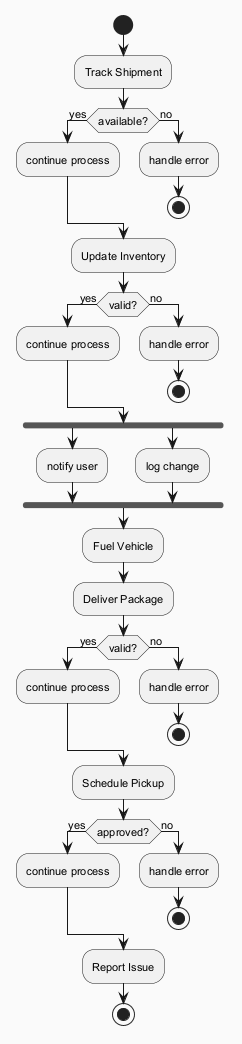

The diagram above was rendered by PlantUML. Its source (embedded in the PNG):
@startuml
skinparam backgroundColor #FAFAFA
skinparam classBackgroundColor #FFF3E0
skinparam classBorderColor #E65100
skinparam defaultFontSize 11
start
:Track Shipment;
if (available?) then (yes)
:continue process;
else (no)
:handle error;
stop
endif
:Update Inventory;
if (valid?) then (yes)
:continue process;
else (no)
:handle error;
stop
endif
fork
:notify user;
fork again
:log change;
end fork
:Fuel Vehicle;
:Deliver Package;
if (valid?) then (yes)
:continue process;
else (no)
:handle error;
stop
endif
:Schedule Pickup;
if (approved?) then (yes)
:continue process;
else (no)
:handle error;
stop
endif
:Report Issue;
stop
@enduml